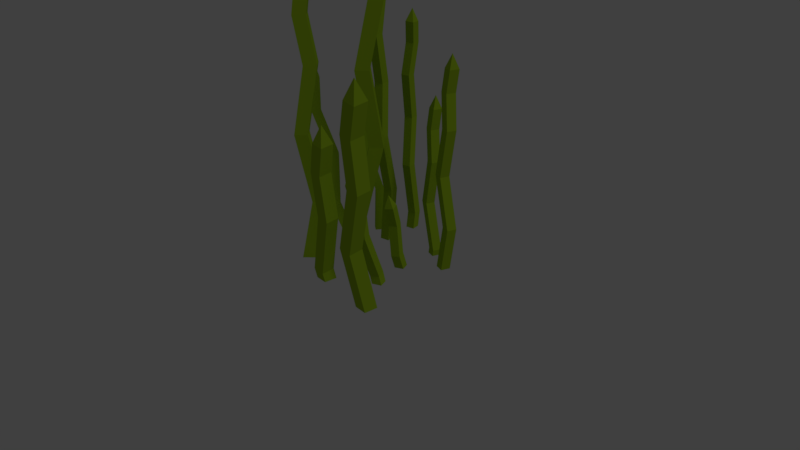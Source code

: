 # Source: grass.blend  (saved by Blender 2.79.0; exported with 4.5.12 LTS)
import bpy
from mathutils import Matrix  # noqa: F401  (used for matrix-valued properties, if any)

bpy.ops.wm.read_factory_settings(use_empty=True)
scene = bpy.context.scene
scene.name = 'Scene'

# ---- collections
col_collection_1 = bpy.data.collections.new('Collection 1'); scene.collection.children.link(col_collection_1)

# ---- materials (node trees are filled in below, after node groups)
mat_material_002 = bpy.data.materials.new('Material.002')
mat_material_002.alpha_threshold = 0.0
mat_material_002.use_transparent_shadow = False
mat_material_002.diffuse_color = (0.3299, 0.5173, 0.01847, 1.0)
mat_material_002.roughness = 0.5

# ---- material node trees

# ---- world
world_world = bpy.data.worlds.new('World'); scene.world = world_world
world_world.color = (0.05088, 0.05088, 0.05088)
world_world.use_sun_shadow = False
world_world.sun_shadow_jitter_overblur = 0.0
world_world.cycles.sampling_method = 'MANUAL'

# ---- cameras
cam_camera = bpy.data.cameras.new('Camera')
cam_camera.clip_end = 100.0
cam_camera.lens = 35.0
cam_camera.sensor_width = 32.0
cam_camera.sensor_height = 18.0
cam_camera.ortho_scale = 7.314
cam_camera.dof.focus_distance = 0.0
cam_camera.dof.aperture_fstop = 128.0

# ---- lights
light_lamp = bpy.data.lights.new('Lamp', 'SUN')
light_lamp.transmission_factor = 0.0
light_lamp.cutoff_distance = 30.0
light_lamp.angle = 0.1993
light_lamp.energy = 0.25
light_lamp.shadow_buffer_clip_start = 1.001
light_lamp.shadow_soft_size = 0.1
light_lamp.shadow_cascade_max_distance = 1000.0

# ---- meshes
me_cone = bpy.data.meshes.new('Cone')
me_cone.from_pydata([(0.5731, 1.808, 10.57), (1.575, 0.8056, 10.56), (0.5725, -0.1962, 10.56), (-0.4292, 0.8061, 10.57), (0.5764, 0.8035, 12.57), (0.3156, 1.338, 7.29), (1.317, 0.336, 7.287), (0.315, -0.6658, 7.287), (-0.6867, 0.3365, 7.29), (0.9123, 1.734, 2.341), (1.914, 0.732, 2.338), (0.9118, -0.2697, 2.339), (-0.08997, 0.7326, 2.342), (-0.04505, 0.6316, -4.758), (0.9567, -0.3707, -4.761), (-0.04563, -1.372, -4.76), (-1.047, -0.3701, -4.757), (0.2711, 1.953, -12.52), (1.273, 0.9507, -12.52), (0.2705, -0.05103, -12.52), (-0.7312, 0.9513, -12.52), (-1.262, 0.4905, -21.52), (-0.2606, -0.5119, -21.53), (-1.263, -1.514, -21.53), (-2.265, -0.5113, -21.52), (-4.88, -2.153, 3.031), (-3.933, -3.088, 3.046), (-4.866, -4.035, 2.998), (-5.814, -3.1, 2.983), (-4.937, -3.127, 4.895), (-5.01, -2.545, -0.05879), (-4.062, -3.479, -0.04354), (-4.996, -4.427, -0.09164), (-5.943, -3.492, -0.1069), (-4.288, -2.092, -4.677), (-3.341, -3.027, -4.661), (-4.274, -3.974, -4.709), (-5.222, -3.04, -4.725), (-4.943, -3.024, -11.39), (-3.996, -3.958, -11.37), (-4.929, -4.906, -11.42), (-5.877, -3.971, -11.44), (-4.398, -1.661, -18.64), (-3.451, -2.595, -18.63), (-4.384, -3.542, -18.67), (-5.332, -2.608, -18.69), (10.49, -8.936, -3.345), (10.4, -10.34, -3.546), (8.995, -10.27, -3.344), (9.085, -8.875, -3.143), (10.01, -9.905, -1.381), (9.528, -8.579, -6.502), (9.438, -9.979, -6.704), (8.037, -9.917, -6.502), (8.127, -8.518, -6.3), (9.548, -8.019, -11.47), (9.458, -9.419, -11.67), (8.057, -9.358, -11.47), (8.147, -7.958, -11.27), (7.147, -7.01, -18.23), (7.057, -8.41, -18.44), (5.656, -8.349, -18.23), (5.746, -6.949, -18.03), (2.957, -6.496, -9.633), (2.884, -7.814, -9.806), (1.562, -7.759, -9.666), (1.634, -6.442, -9.493), (2.446, -7.381, -7.794), (2.165, -6.207, -12.63), (2.093, -7.525, -12.81), (0.7702, -7.471, -12.67), (0.8429, -6.153, -12.49), (2.354, -5.749, -17.3), (2.281, -7.067, -17.48), (0.9587, -7.012, -17.34), (1.031, -5.695, -17.16), (0.3298, -4.904, -23.75), (0.2571, -6.222, -23.92), (-1.065, -6.167, -23.78), (-0.9926, -4.85, -23.61), (-1.701, 3.172, 2.991), (-2.661, 2.983, 2.989), (-2.85, 3.943, 2.989), (-1.89, 4.132, 2.991), (-2.278, 3.556, 4.374), (-1.871, 3.501, 0.7291), (-2.831, 3.311, 0.727), (-3.021, 4.271, 0.7275), (-2.061, 4.461, 0.7295), (-1.873, 3.006, -2.688), (-2.833, 2.817, -2.69), (-3.023, 3.777, -2.689), (-2.063, 3.966, -2.687), (-2.138, 3.979, -7.59), (-3.098, 3.79, -7.592), (-3.287, 4.75, -7.591), (-2.327, 4.939, -7.589), (-1.502, 3.29, -12.95), (-2.461, 3.1, -12.95), (-2.651, 4.06, -12.95), (-1.691, 4.25, -12.95), (-1.751, 4.732, -19.17), (-2.711, 4.542, -19.17), (-2.9, 5.502, -19.17), (-1.941, 5.692, -19.17), (-1.877, 7.823, -2.211), (-2.777, 7.639, -2.201), (-2.962, 8.538, -2.234), (-2.062, 8.723, -2.245), (-2.414, 8.23, -0.9241), (-2.052, 8.048, -4.345), (-2.952, 7.864, -4.334), (-3.137, 8.763, -4.368), (-2.237, 8.948, -4.378), (-2.07, 7.46, -7.534), (-2.97, 7.276, -7.523), (-3.154, 8.175, -7.556), (-2.254, 8.36, -7.567), (-2.352, 8.194, -12.17), (-3.253, 8.01, -12.16), (-3.437, 8.909, -12.19), (-2.537, 9.094, -12.2), (-1.78, 7.357, -17.18), (-2.68, 7.173, -17.17), (-2.865, 8.073, -17.2), (-1.964, 8.257, -17.21), (-2.059, 8.484, -23.06), (-2.959, 8.299, -23.05), (-3.144, 9.199, -23.08), (-2.244, 9.383, -23.09), (-11.67, 1.615, -6.614), (-12.44, 2.205, -6.753), (-11.87, 2.985, -6.614), (-11.1, 2.395, -6.474), (-12.05, 2.261, -5.258), (-11.1, 2.027, -8.794), (-11.87, 2.617, -8.933), (-11.3, 3.397, -8.794), (-10.53, 2.808, -8.655), (-10.79, 1.801, -12.22), (-11.56, 2.39, -12.36), (-10.98, 3.171, -12.22), (-10.21, 2.581, -12.09), (-9.286, 2.79, -16.9), (-10.05, 3.38, -17.03), (-9.481, 4.16, -16.89), (-8.712, 3.571, -16.76), (-8.311, 2.015, -22.19), (-9.079, 2.605, -22.33), (-8.506, 3.385, -22.19), (-7.737, 2.795, -22.05), (-7.38, 4.996, -10.96), (-8.108, 5.545, -11.08), (-7.569, 6.282, -10.98), (-6.841, 5.734, -10.86), (-7.692, 5.63, -9.686), (-6.911, 5.34, -13.03), (-7.639, 5.888, -13.15), (-7.099, 6.625, -13.05), (-6.371, 6.077, -12.93), (-6.72, 5.056, -16.25), (-7.448, 5.604, -16.37), (-6.909, 6.341, -16.28), (-6.181, 5.793, -16.16), (-5.458, 5.892, -20.7), (-6.186, 6.44, -20.82), (-5.646, 7.177, -20.72), (-4.918, 6.629, -20.61), (7.788, 4.205, -4.073), (7.473, 3.278, -4.075), (6.547, 3.593, -4.075), (6.862, 4.52, -4.073), (7.167, 3.896, -2.69), (7.419, 4.221, -6.335), (7.103, 3.294, -6.337), (6.177, 3.609, -6.337), (6.492, 4.536, -6.335), (7.846, 3.972, -9.752), (7.531, 3.046, -9.754), (6.605, 3.361, -9.754), (6.92, 4.287, -9.752), (6.871, 4.228, -14.65), (6.556, 3.302, -14.66), (5.629, 3.617, -14.66), (5.944, 4.543, -14.65), (7.786, 4.436, -20.01), (7.471, 3.51, -20.02), (6.544, 3.825, -20.01), (6.859, 4.751, -20.01), (3.67, 6.373, -9.276), (3.381, 5.501, -9.265), (2.509, 5.79, -9.298), (2.798, 6.662, -9.309), (3.05, 6.111, -7.988), (3.388, 6.334, -11.41), (3.098, 5.462, -11.4), (2.227, 5.751, -11.43), (2.516, 6.623, -11.44), (3.888, 6.025, -14.6), (3.599, 5.153, -14.59), (2.727, 5.442, -14.62), (3.017, 6.314, -14.63), (3.112, 6.147, -19.23), (2.822, 5.274, -19.22), (1.95, 5.564, -19.25), (2.24, 6.436, -19.27), (4.122, 6.225, -24.24), (3.833, 5.353, -24.23), (2.961, 5.642, -24.26), (3.251, 6.514, -24.27), (4.159, -5.215, -13.68), (3.265, -5.586, -13.82), (2.875, -4.7, -13.68), (3.769, -4.328, -13.54), (3.413, -5.216, -12.32), (4.088, -4.512, -15.86), (3.193, -4.884, -16.0), (2.804, -3.997, -15.86), (3.698, -3.626, -15.72), (4.441, -4.354, -19.29), (3.546, -4.725, -19.43), (3.157, -3.839, -19.29), (4.051, -3.467, -19.15), (4.333, -2.559, -23.96), (3.438, -2.93, -24.1), (3.048, -2.044, -23.96), (3.943, -1.672, -23.82), (3.372, 0.1937, -18.02), (2.534, -0.1635, -18.14), (2.164, 0.6722, -18.04), (3.002, 1.029, -17.92), (2.668, 0.2398, -16.75), (3.309, 0.7721, -20.09), (2.471, 0.4149, -20.21), (2.101, 1.251, -20.12), (2.94, 1.608, -20.0), (3.651, 0.7952, -23.32), (2.812, 0.438, -23.44), (2.443, 1.274, -23.34), (3.281, 1.631, -23.22), (6.025, -5.348, -24.91), (5.877, -5.336, -24.91), (5.783, -6.783, -24.91), (-4.264, 5.907, -24.91), (-4.341, 5.807, -24.91), (-5.01, 6.475, -24.91), (-5.565, 5.754, -24.91), (-2.192, 5.421, -24.91), (-4.819, 5.186, -24.91), (-2.003, 4.461, -24.91), (-3.152, 5.232, -24.91), (-2.962, 4.272, -24.91), (5.777, 5.148, -24.91), (5.529, 4.418, -24.91), (6.389, 3.906, -24.91), (6.703, 4.832, -24.91), (5.462, 4.221, -24.91), (-4.284, -3.512, -24.91), (-5.23, -2.576, -24.91), (-5.211, -4.453, -24.91), (-6.157, -3.516, -24.91), (7.275, -5.445, -24.91), (7.181, -6.892, -24.91), (-2.05, -0.5458, -24.91), (-1.047, 0.456, -24.91), (-0.2705, -0.3215, -24.91), (-1.048, -1.548, -24.91), (-0.04587, -0.5463, -24.91), (-6.71, 3.442, -24.91), (-7.528, 4.0, -24.91), (-7.334, 2.63, -24.91), (-8.152, 3.188, -24.91), (-3.234, 9.041, -24.91), (-3.051, 8.139, -24.91), (-2.151, 8.324, -24.91), (-2.334, 9.227, -24.91), (3.245, 2.205, -24.91), (2.409, 1.808, -24.91), (3.617, 1.337, -24.91), (2.781, 0.9389, -24.91), (-0.9211, -4.564, -24.91), (-1.003, -5.919, -24.91), (-0.9355, -4.803, -24.91), (0.3114, -6.004, -24.91), (0.3936, -4.649, -24.91), (3.257, -1.961, -24.91), (4.182, -1.578, -24.91), (4.541, -2.476, -24.91), (3.616, -2.86, -24.91), (3.704, 5.39, -24.91), (3.995, 6.262, -24.91), (2.838, 5.677, -24.91), (3.13, 6.549, -24.91)], [], [(0, 1, 4), (1, 2, 4), (2, 3, 4), (3, 0, 4), (1, 6, 7, 2), (7, 11, 12, 8), (0, 5, 6, 1), (3, 8, 5, 0), (2, 7, 8, 3), (12, 16, 13, 9), (5, 9, 10, 6), (8, 12, 9, 5), (6, 10, 11, 7), (14, 18, 19, 15), (10, 14, 15, 11), (11, 15, 16, 12), (9, 13, 14, 10), (19, 23, 24, 20), (15, 19, 20, 16), (13, 17, 18, 14), (16, 20, 17, 13), (24, 263, 264, 21), (17, 21, 22, 18), (20, 24, 21, 17), (18, 22, 23, 19), (22, 267, 266, 23), (23, 266, 263, 24), (21, 264, 265, 267, 22), (25, 29, 26), (26, 29, 27), (27, 29, 28), (28, 29, 25), (26, 27, 32, 31), (32, 33, 37, 36), (25, 26, 31, 30), (28, 25, 30, 33), (27, 28, 33, 32), (37, 34, 38, 41), (30, 31, 35, 34), (33, 30, 34, 37), (31, 32, 36, 35), (39, 40, 44, 43), (35, 36, 40, 39), (36, 37, 41, 40), (34, 35, 39, 38), (44, 45, 260, 259), (40, 41, 45, 44), (38, 39, 43, 42), (41, 38, 42, 45), (42, 43, 257, 258), (45, 42, 258, 260), (43, 44, 259, 257), (46, 50, 47), (47, 50, 48), (48, 50, 49), (49, 50, 46), (47, 48, 53, 52), (53, 54, 58, 57), (46, 47, 52, 51), (49, 46, 51, 54), (48, 49, 54, 53), (58, 55, 59, 62), (51, 52, 56, 55), (54, 51, 55, 58), (52, 53, 57, 56), (60, 61, 242, 262), (56, 57, 61, 60), (57, 58, 62, 61), (55, 56, 60, 59), (61, 62, 241, 242), (59, 60, 262, 261), (62, 59, 261, 240, 241), (63, 64, 67), (64, 65, 67), (65, 66, 67), (66, 63, 67), (64, 69, 70, 65), (70, 74, 75, 71), (63, 68, 69, 64), (66, 71, 68, 63), (65, 70, 71, 66), (75, 79, 76, 72), (68, 72, 73, 69), (71, 75, 72, 68), (69, 73, 74, 70), (77, 283, 281, 78), (73, 77, 78, 74), (74, 78, 79, 75), (72, 76, 77, 73), (78, 281, 282, 280, 79), (76, 284, 283, 77), (79, 280, 284, 76), (80, 81, 84), (81, 82, 84), (82, 83, 84), (83, 80, 84), (81, 86, 87, 82), (87, 91, 92, 88), (80, 85, 86, 81), (83, 88, 85, 80), (82, 87, 88, 83), (92, 96, 93, 89), (85, 89, 90, 86), (88, 92, 89, 85), (86, 90, 91, 87), (94, 98, 99, 95), (90, 94, 95, 91), (91, 95, 96, 92), (89, 93, 94, 90), (99, 103, 104, 100), (95, 99, 100, 96), (93, 97, 98, 94), (96, 100, 97, 93), (104, 247, 249, 101), (97, 101, 102, 98), (100, 104, 101, 97), (98, 102, 103, 99), (102, 251, 250, 103), (103, 250, 247, 104), (101, 249, 251, 102), (105, 109, 106), (106, 109, 107), (107, 109, 108), (108, 109, 105), (106, 107, 112, 111), (112, 113, 117, 116), (105, 106, 111, 110), (108, 105, 110, 113), (107, 108, 113, 112), (117, 114, 118, 121), (110, 111, 115, 114), (113, 110, 114, 117), (111, 112, 116, 115), (119, 120, 124, 123), (115, 116, 120, 119), (116, 117, 121, 120), (114, 115, 119, 118), (124, 125, 129, 128), (120, 121, 125, 124), (118, 119, 123, 122), (121, 118, 122, 125), (129, 126, 274, 275), (122, 123, 127, 126), (125, 122, 126, 129), (123, 124, 128, 127), (127, 128, 272, 273), (128, 129, 275, 272), (126, 127, 273, 274), (130, 134, 131), (131, 134, 132), (132, 134, 133), (133, 134, 130), (131, 132, 137, 136), (137, 138, 142, 141), (130, 131, 136, 135), (133, 130, 135, 138), (132, 133, 138, 137), (142, 139, 143, 146), (135, 136, 140, 139), (138, 135, 139, 142), (136, 137, 141, 140), (144, 145, 149, 148), (140, 141, 145, 144), (141, 142, 146, 145), (139, 140, 144, 143), (149, 150, 268, 269), (145, 146, 150, 149), (143, 144, 148, 147), (146, 143, 147, 150), (147, 148, 271, 270), (150, 147, 270, 268), (148, 149, 269, 271), (151, 152, 155), (152, 153, 155), (153, 154, 155), (154, 151, 155), (152, 157, 158, 153), (158, 162, 163, 159), (151, 156, 157, 152), (154, 159, 156, 151), (153, 158, 159, 154), (163, 167, 164, 160), (156, 160, 161, 157), (159, 163, 160, 156), (157, 161, 162, 158), (165, 246, 245, 166), (161, 165, 166, 162), (162, 166, 167, 163), (160, 164, 165, 161), (166, 245, 243, 167), (164, 248, 246, 165), (167, 243, 244, 248, 164), (168, 172, 169), (169, 172, 170), (170, 172, 171), (171, 172, 168), (169, 170, 175, 174), (175, 176, 180, 179), (168, 169, 174, 173), (171, 168, 173, 176), (170, 171, 176, 175), (180, 177, 181, 184), (173, 174, 178, 177), (176, 173, 177, 180), (174, 175, 179, 178), (182, 183, 187, 186), (178, 179, 183, 182), (179, 180, 184, 183), (177, 178, 182, 181), (187, 188, 252, 253, 256), (183, 184, 188, 187), (181, 182, 186, 185), (184, 181, 185, 188), (185, 186, 254, 255), (188, 185, 255, 252), (186, 187, 256, 254), (189, 190, 193), (190, 191, 193), (191, 192, 193), (192, 189, 193), (190, 195, 196, 191), (196, 200, 201, 197), (189, 194, 195, 190), (192, 197, 194, 189), (191, 196, 197, 192), (201, 205, 202, 198), (194, 198, 199, 195), (197, 201, 198, 194), (195, 199, 200, 196), (203, 207, 208, 204), (199, 203, 204, 200), (200, 204, 205, 201), (198, 202, 203, 199), (208, 291, 292, 209), (204, 208, 209, 205), (202, 206, 207, 203), (205, 209, 206, 202), (206, 290, 289, 207), (209, 292, 290, 206), (207, 289, 291, 208), (210, 211, 214), (211, 212, 214), (212, 213, 214), (213, 210, 214), (211, 216, 217, 212), (217, 221, 222, 218), (210, 215, 216, 211), (213, 218, 215, 210), (212, 217, 218, 213), (222, 226, 223, 219), (215, 219, 220, 216), (218, 222, 219, 215), (216, 220, 221, 217), (224, 288, 285, 225), (220, 224, 225, 221), (221, 225, 226, 222), (219, 223, 224, 220), (225, 285, 286, 226), (223, 287, 288, 224), (226, 286, 287, 223), (227, 231, 228), (228, 231, 229), (229, 231, 230), (230, 231, 227), (228, 229, 234, 233), (234, 235, 239, 238), (227, 228, 233, 232), (230, 227, 232, 235), (229, 230, 235, 234), (239, 236, 278, 276), (232, 233, 237, 236), (235, 232, 236, 239), (233, 234, 238, 237), (237, 238, 277, 279), (238, 239, 276, 277), (236, 237, 279, 278), (274, 273, 272, 275), (290, 289, 291, 292), (278, 279, 277, 276), (287, 288, 285, 286), (261, 262, 242, 241, 240), (260, 258, 257, 259), (271, 269, 268, 270), (263, 264, 265, 267, 266), (284, 283, 281, 282, 280), (246, 245, 243, 244, 248), (250, 247, 249, 251), (256, 253, 252, 255, 254)])
me_cone.materials.append(mat_material_002)
me_cone.use_remesh_preserve_volume = False
me_cone.use_remesh_preserve_attributes = False
me_cone.use_mirror_vertex_groups = False
me_cone.update()

# ---- objects
ob_cone = bpy.data.objects.new('Cone', me_cone)
ob_lamp = bpy.data.objects.new('Lamp', light_lamp)
ob_camera = bpy.data.objects.new('Camera', cam_camera)

# ---- transforms, parenting, visibility, modifiers, constraints
ob_cone.location = (-0.0681, -0.107, 3.579)
ob_cone.scale = (0.1307, 0.1307, 0.1307)
ob_cone.lineart.crease_threshold = 0.0
ob_lamp.location = (4.134, 0.9294, 6.516)
ob_lamp.rotation_euler = (0.6154, -0.2851, 2.044)
ob_lamp.scale = (1.031, 1.031, 1.031)
ob_lamp.lock_rotations_4d = False
ob_lamp.empty_display_type = 'ARROWS'
ob_lamp.color = (0.0, 0.0, 0.0, 0.0)
ob_lamp.lineart.crease_threshold = 0.0
ob_camera.location = (7.643, -6.815, 5.938)
ob_camera.rotation_euler = (1.109, 0.0, 0.8149)
ob_camera.scale = (1.031, 1.031, 1.031)
ob_camera.lock_rotations_4d = False
ob_camera.empty_display_type = 'ARROWS'
ob_camera.color = (0.0, 0.0, 0.0, 0.0)
ob_camera.display_type = 'WIRE'
ob_camera.lineart.crease_threshold = 0.0

# ---- collection membership
col_collection_1.objects.link(ob_cone)
col_collection_1.objects.link(ob_lamp)
col_collection_1.objects.link(ob_camera)

# ---- scene / render settings (as saved in the file)
scene.camera = ob_camera
scene.frame_start = 1; scene.frame_end = 250; scene.frame_set(1)
scene.render.engine = 'BLENDER_EEVEE_NEXT'
scene.render.resolution_percentage = 50
scene.render.dither_intensity = 0.0
scene.cycles.use_denoising = False
scene.cycles.samples = 128
scene.cycles.sampling_pattern = 'TABULATED_SOBOL'
scene.cycles.use_adaptive_sampling = False
scene.cycles.use_light_tree = False
scene.cycles.blur_glossy = 0.0
scene.cycles.sample_clamp_indirect = 0.0
scene.view_settings.view_transform = 'Standard'
bpy.context.view_layer.update()
